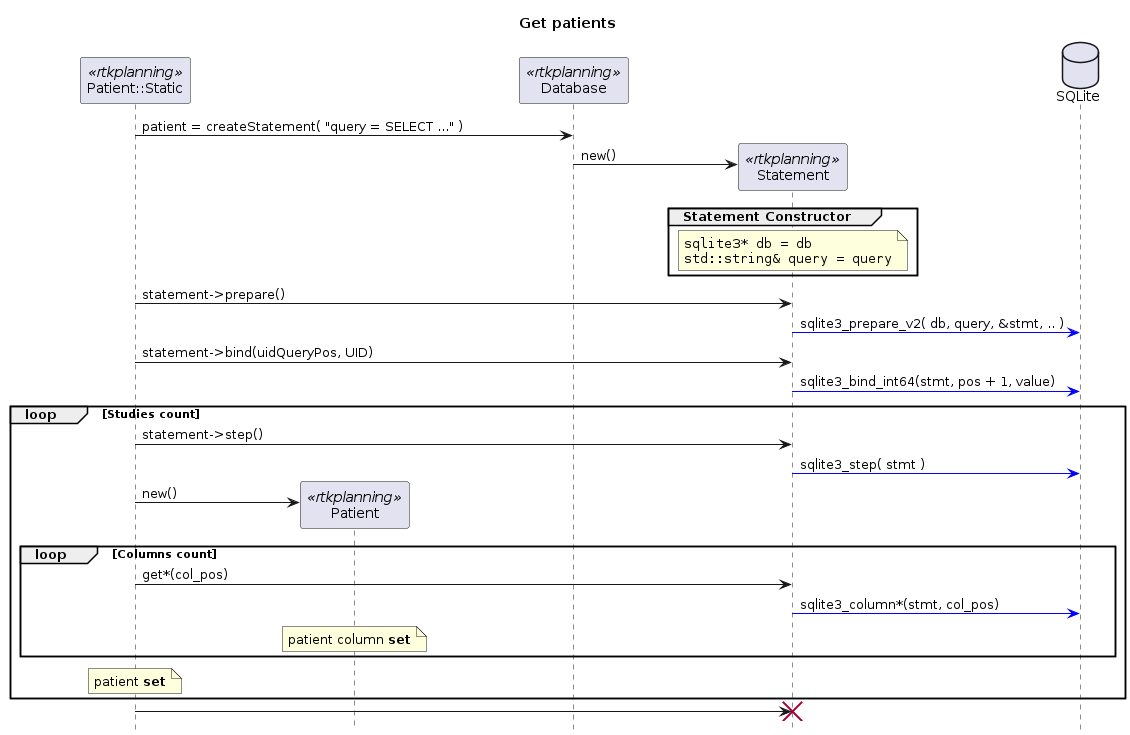

The diagram above was rendered by PlantUML. Its source (embedded in the PNG):
@startuml Get patients

hide footbox
skinparam ParticipantPadding 50

title Get patients

participant "Patient::Static" as S_Patient <<rtkplanning>>
participant Patient <<rtkplanning>>
participant Database <<rtkplanning>>
participant Statement <<rtkplanning>>
database SQLite


S_Patient -> Database : patient = createStatement( "query = SELECT ..." )

create Statement
Database -> Statement : new()
group Statement Constructor
    note over Statement
        ""sqlite3* db = db""
        ""std::string& query = query""
    end note
end

S_Patient -> Statement : statement->prepare()
Statement -[#blue]> SQLite : sqlite3_prepare_v2( db, query, &stmt, .. )

S_Patient -> Statement : statement->bind(uidQueryPos, UID)
Statement -[#blue]> SQLite : sqlite3_bind_int64(stmt, pos + 1, value)

loop Studies count
    S_Patient -> Statement : statement->step()
    Statement -[#blue]> SQLite : sqlite3_step( stmt )
    create Patient
    S_Patient -> Patient : new()
    loop Columns count
        S_Patient -> Statement : get*(col_pos)
        Statement -[#blue]> SQLite : sqlite3_column*(stmt, col_pos)
        note over Patient
            patient column **set**
        end note
    end
    note over S_Patient
        patient **set**
    end note
end
S_Patient -> Statement !!

@enduml